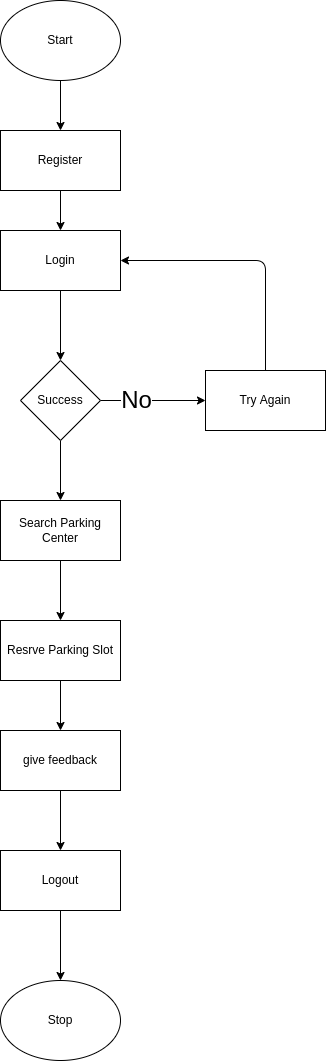

The diagram above was exported from draw.io. Its source (the exported page's mxGraphModel, read from the mxfile embedded in the PNG):
<mxGraphModel dx="1386" dy="800" grid="1" gridSize="10" guides="1" tooltips="1" connect="1" arrows="1" fold="1" page="1" pageScale="1" pageWidth="850" pageHeight="1100" math="0" shadow="0">
  <root>
    <mxCell id="0" />
    <mxCell id="1" parent="0" />
    <mxCell id="13" value="" style="edgeStyle=none;html=1;fontSize=24;" edge="1" parent="1" source="14" target="16">
      <mxGeometry relative="1" as="geometry" />
    </mxCell>
    <mxCell id="14" value="&lt;font style=&quot;font-size: 12px;&quot;&gt;Start&lt;/font&gt;" style="ellipse;whiteSpace=wrap;html=1;" vertex="1" parent="1">
      <mxGeometry x="365" y="30" width="120" height="80" as="geometry" />
    </mxCell>
    <mxCell id="15" value="" style="edgeStyle=none;html=1;fontSize=24;" edge="1" parent="1" source="16" target="18">
      <mxGeometry relative="1" as="geometry" />
    </mxCell>
    <mxCell id="16" value="Register" style="whiteSpace=wrap;html=1;" vertex="1" parent="1">
      <mxGeometry x="365" y="160" width="120" height="60" as="geometry" />
    </mxCell>
    <mxCell id="17" value="" style="edgeStyle=none;html=1;fontSize=24;" edge="1" parent="1" source="18" target="21">
      <mxGeometry relative="1" as="geometry" />
    </mxCell>
    <mxCell id="18" value="Login" style="whiteSpace=wrap;html=1;" vertex="1" parent="1">
      <mxGeometry x="365" y="260" width="120" height="60" as="geometry" />
    </mxCell>
    <mxCell id="19" value="" style="edgeStyle=none;html=1;fontSize=24;" edge="1" parent="1" source="21" target="23">
      <mxGeometry relative="1" as="geometry" />
    </mxCell>
    <mxCell id="20" value="No" style="edgeLabel;html=1;align=center;verticalAlign=middle;resizable=0;points=[];fontSize=24;" vertex="1" connectable="0" parent="19">
      <mxGeometry x="-0.3333" y="1" relative="1" as="geometry">
        <mxPoint as="offset" />
      </mxGeometry>
    </mxCell>
    <mxCell id="25" value="" style="edgeStyle=none;html=1;" edge="1" parent="1" source="21" target="24">
      <mxGeometry relative="1" as="geometry" />
    </mxCell>
    <mxCell id="21" value="Success" style="rhombus;whiteSpace=wrap;html=1;" vertex="1" parent="1">
      <mxGeometry x="385" y="390" width="80" height="80" as="geometry" />
    </mxCell>
    <mxCell id="22" style="edgeStyle=none;html=1;entryX=1;entryY=0.5;entryDx=0;entryDy=0;fontSize=24;" edge="1" parent="1" source="23" target="18">
      <mxGeometry relative="1" as="geometry">
        <Array as="points">
          <mxPoint x="630" y="290" />
        </Array>
      </mxGeometry>
    </mxCell>
    <mxCell id="23" value="Try Again" style="whiteSpace=wrap;html=1;" vertex="1" parent="1">
      <mxGeometry x="570" y="400" width="120" height="60" as="geometry" />
    </mxCell>
    <mxCell id="27" value="" style="edgeStyle=none;html=1;" edge="1" parent="1" source="24" target="26">
      <mxGeometry relative="1" as="geometry" />
    </mxCell>
    <mxCell id="24" value="Search Parking Center" style="whiteSpace=wrap;html=1;" vertex="1" parent="1">
      <mxGeometry x="365" y="530" width="120" height="60" as="geometry" />
    </mxCell>
    <mxCell id="29" value="" style="edgeStyle=none;html=1;" edge="1" parent="1" source="26" target="28">
      <mxGeometry relative="1" as="geometry" />
    </mxCell>
    <mxCell id="26" value="Resrve Parking Slot" style="whiteSpace=wrap;html=1;" vertex="1" parent="1">
      <mxGeometry x="365" y="650" width="120" height="60" as="geometry" />
    </mxCell>
    <mxCell id="31" value="" style="edgeStyle=none;html=1;" edge="1" parent="1" source="28" target="30">
      <mxGeometry relative="1" as="geometry" />
    </mxCell>
    <mxCell id="28" value="give feedback" style="whiteSpace=wrap;html=1;" vertex="1" parent="1">
      <mxGeometry x="365" y="760" width="120" height="60" as="geometry" />
    </mxCell>
    <mxCell id="33" style="edgeStyle=none;html=1;entryX=0.5;entryY=0;entryDx=0;entryDy=0;" edge="1" parent="1" source="30" target="32">
      <mxGeometry relative="1" as="geometry" />
    </mxCell>
    <mxCell id="30" value="Logout" style="whiteSpace=wrap;html=1;" vertex="1" parent="1">
      <mxGeometry x="365" y="880" width="120" height="60" as="geometry" />
    </mxCell>
    <mxCell id="32" value="Stop" style="ellipse;whiteSpace=wrap;html=1;" vertex="1" parent="1">
      <mxGeometry x="365" y="1010" width="120" height="80" as="geometry" />
    </mxCell>
  </root>
</mxGraphModel>